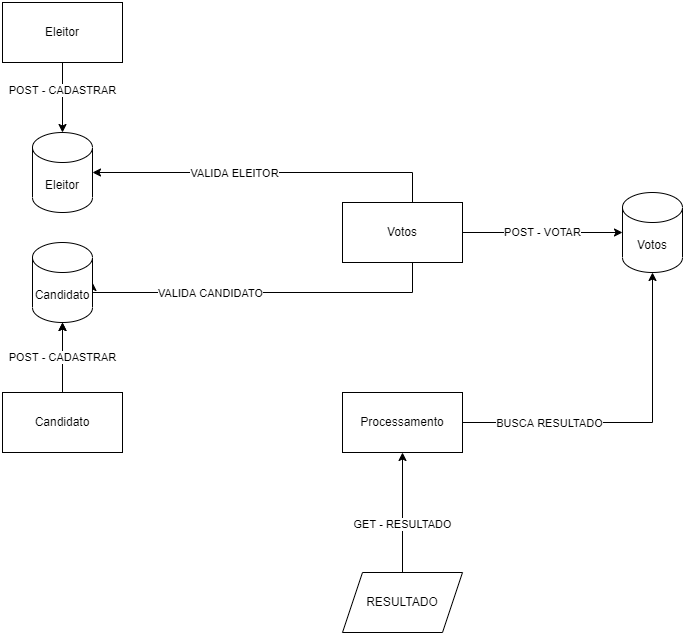

The diagram above was exported from draw.io. Its source (the exported page's mxGraphModel, read from the mxfile embedded in the PNG):
<mxGraphModel dx="1422" dy="754" grid="1" gridSize="10" guides="1" tooltips="1" connect="1" arrows="1" fold="1" page="1" pageScale="1" pageWidth="827" pageHeight="1169" math="0" shadow="0">
  <root>
    <mxCell id="0" />
    <mxCell id="1" parent="0" />
    <mxCell id="hjQRYa-KLkvpjMoDQjVN-9" value="POST - CADASTRAR" style="edgeStyle=orthogonalEdgeStyle;rounded=0;orthogonalLoop=1;jettySize=auto;html=1;entryX=0.5;entryY=0;entryDx=0;entryDy=0;entryPerimeter=0;" edge="1" parent="1" source="hjQRYa-KLkvpjMoDQjVN-1" target="hjQRYa-KLkvpjMoDQjVN-8">
      <mxGeometry x="-0.2" relative="1" as="geometry">
        <mxPoint as="offset" />
      </mxGeometry>
    </mxCell>
    <mxCell id="hjQRYa-KLkvpjMoDQjVN-1" value="Eleitor" style="rounded=0;whiteSpace=wrap;html=1;" vertex="1" parent="1">
      <mxGeometry x="40" y="50" width="120" height="60" as="geometry" />
    </mxCell>
    <mxCell id="hjQRYa-KLkvpjMoDQjVN-4" style="edgeStyle=orthogonalEdgeStyle;rounded=0;orthogonalLoop=1;jettySize=auto;html=1;exitX=0.5;exitY=1;exitDx=0;exitDy=0;entryX=1;entryY=0.5;entryDx=0;entryDy=0;entryPerimeter=0;" edge="1" parent="1" source="hjQRYa-KLkvpjMoDQjVN-2" target="hjQRYa-KLkvpjMoDQjVN-10">
      <mxGeometry relative="1" as="geometry">
        <Array as="points">
          <mxPoint x="450" y="340" />
          <mxPoint x="130" y="340" />
        </Array>
      </mxGeometry>
    </mxCell>
    <mxCell id="hjQRYa-KLkvpjMoDQjVN-7" value="VALIDA CANDIDATO" style="edgeLabel;html=1;align=center;verticalAlign=middle;resizable=0;points=[];" vertex="1" connectable="0" parent="hjQRYa-KLkvpjMoDQjVN-4">
      <mxGeometry x="0.3503" y="3" relative="1" as="geometry">
        <mxPoint x="7" y="-3" as="offset" />
      </mxGeometry>
    </mxCell>
    <mxCell id="hjQRYa-KLkvpjMoDQjVN-5" style="edgeStyle=orthogonalEdgeStyle;rounded=0;orthogonalLoop=1;jettySize=auto;html=1;exitX=0.5;exitY=0;exitDx=0;exitDy=0;entryX=1;entryY=0.5;entryDx=0;entryDy=0;entryPerimeter=0;" edge="1" parent="1" source="hjQRYa-KLkvpjMoDQjVN-2" target="hjQRYa-KLkvpjMoDQjVN-8">
      <mxGeometry relative="1" as="geometry">
        <Array as="points">
          <mxPoint x="450" y="220" />
        </Array>
      </mxGeometry>
    </mxCell>
    <mxCell id="hjQRYa-KLkvpjMoDQjVN-6" value="VALIDA ELEITOR" style="edgeLabel;html=1;align=center;verticalAlign=middle;resizable=0;points=[];" vertex="1" connectable="0" parent="hjQRYa-KLkvpjMoDQjVN-5">
      <mxGeometry x="0.5414" y="4" relative="1" as="geometry">
        <mxPoint x="58" y="-4" as="offset" />
      </mxGeometry>
    </mxCell>
    <mxCell id="hjQRYa-KLkvpjMoDQjVN-13" value="POST - VOTAR" style="edgeStyle=orthogonalEdgeStyle;rounded=0;orthogonalLoop=1;jettySize=auto;html=1;exitX=1;exitY=0.5;exitDx=0;exitDy=0;entryX=0;entryY=0.5;entryDx=0;entryDy=0;entryPerimeter=0;" edge="1" parent="1" source="hjQRYa-KLkvpjMoDQjVN-2" target="hjQRYa-KLkvpjMoDQjVN-12">
      <mxGeometry relative="1" as="geometry" />
    </mxCell>
    <mxCell id="hjQRYa-KLkvpjMoDQjVN-2" value="Votos" style="rounded=0;whiteSpace=wrap;html=1;" vertex="1" parent="1">
      <mxGeometry x="380" y="250" width="120" height="60" as="geometry" />
    </mxCell>
    <mxCell id="hjQRYa-KLkvpjMoDQjVN-11" style="edgeStyle=orthogonalEdgeStyle;rounded=0;orthogonalLoop=1;jettySize=auto;html=1;entryX=0.5;entryY=1;entryDx=0;entryDy=0;entryPerimeter=0;" edge="1" parent="1" source="hjQRYa-KLkvpjMoDQjVN-3" target="hjQRYa-KLkvpjMoDQjVN-10">
      <mxGeometry relative="1" as="geometry" />
    </mxCell>
    <mxCell id="hjQRYa-KLkvpjMoDQjVN-17" value="POST - CADASTRAR" style="edgeStyle=orthogonalEdgeStyle;rounded=0;orthogonalLoop=1;jettySize=auto;html=1;" edge="1" parent="1" source="hjQRYa-KLkvpjMoDQjVN-3" target="hjQRYa-KLkvpjMoDQjVN-10">
      <mxGeometry relative="1" as="geometry" />
    </mxCell>
    <mxCell id="hjQRYa-KLkvpjMoDQjVN-3" value="Candidato" style="rounded=0;whiteSpace=wrap;html=1;" vertex="1" parent="1">
      <mxGeometry x="40" y="440" width="120" height="60" as="geometry" />
    </mxCell>
    <mxCell id="hjQRYa-KLkvpjMoDQjVN-8" value="Eleitor" style="shape=cylinder3;whiteSpace=wrap;html=1;boundedLbl=1;backgroundOutline=1;size=15;" vertex="1" parent="1">
      <mxGeometry x="70" y="180" width="60" height="80" as="geometry" />
    </mxCell>
    <mxCell id="hjQRYa-KLkvpjMoDQjVN-10" value="Candidato" style="shape=cylinder3;whiteSpace=wrap;html=1;boundedLbl=1;backgroundOutline=1;size=15;" vertex="1" parent="1">
      <mxGeometry x="70" y="290" width="60" height="80" as="geometry" />
    </mxCell>
    <mxCell id="hjQRYa-KLkvpjMoDQjVN-12" value="Votos" style="shape=cylinder3;whiteSpace=wrap;html=1;boundedLbl=1;backgroundOutline=1;size=15;" vertex="1" parent="1">
      <mxGeometry x="660" y="240" width="60" height="80" as="geometry" />
    </mxCell>
    <mxCell id="hjQRYa-KLkvpjMoDQjVN-15" style="edgeStyle=orthogonalEdgeStyle;rounded=0;orthogonalLoop=1;jettySize=auto;html=1;entryX=0.5;entryY=1;entryDx=0;entryDy=0;entryPerimeter=0;" edge="1" parent="1" source="hjQRYa-KLkvpjMoDQjVN-14" target="hjQRYa-KLkvpjMoDQjVN-12">
      <mxGeometry relative="1" as="geometry" />
    </mxCell>
    <mxCell id="hjQRYa-KLkvpjMoDQjVN-16" value="BUSCA RESULTADO" style="edgeLabel;html=1;align=center;verticalAlign=middle;resizable=0;points=[];" vertex="1" connectable="0" parent="hjQRYa-KLkvpjMoDQjVN-15">
      <mxGeometry x="-0.4411" y="-2" relative="1" as="geometry">
        <mxPoint x="-9" y="-2" as="offset" />
      </mxGeometry>
    </mxCell>
    <mxCell id="hjQRYa-KLkvpjMoDQjVN-14" value="Processamento" style="rounded=0;whiteSpace=wrap;html=1;" vertex="1" parent="1">
      <mxGeometry x="380" y="440" width="120" height="60" as="geometry" />
    </mxCell>
    <mxCell id="hjQRYa-KLkvpjMoDQjVN-19" value="GET - RESULTADO" style="edgeStyle=orthogonalEdgeStyle;rounded=0;orthogonalLoop=1;jettySize=auto;html=1;entryX=0.5;entryY=1;entryDx=0;entryDy=0;" edge="1" parent="1" source="hjQRYa-KLkvpjMoDQjVN-18" target="hjQRYa-KLkvpjMoDQjVN-14">
      <mxGeometry x="-0.2" relative="1" as="geometry">
        <mxPoint as="offset" />
      </mxGeometry>
    </mxCell>
    <mxCell id="hjQRYa-KLkvpjMoDQjVN-18" value="RESULTADO" style="shape=parallelogram;perimeter=parallelogramPerimeter;whiteSpace=wrap;html=1;fixedSize=1;" vertex="1" parent="1">
      <mxGeometry x="380" y="620" width="120" height="60" as="geometry" />
    </mxCell>
  </root>
</mxGraphModel>